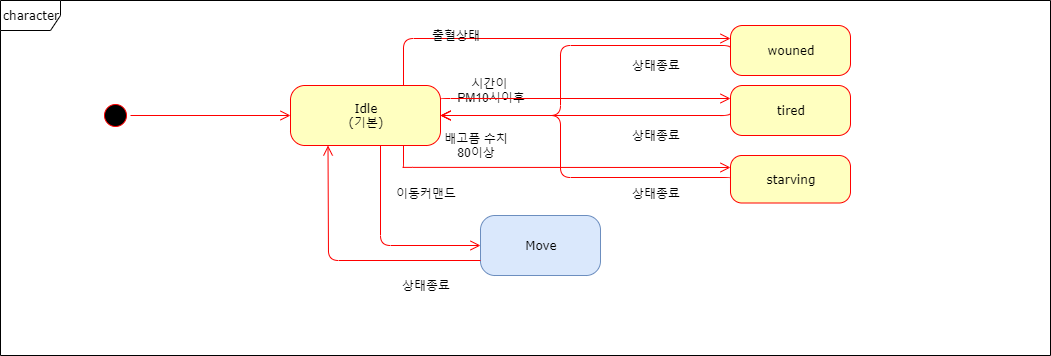

The diagram above was exported from draw.io. Its source (the exported page's mxGraphModel, read from the mxfile embedded in the PNG):
<mxGraphModel dx="782" dy="695" grid="1" gridSize="10" guides="1" tooltips="1" connect="1" arrows="1" fold="1" page="1" pageScale="1" pageWidth="1169" pageHeight="827" math="0" shadow="0">
  <root>
    <mxCell id="0" />
    <mxCell id="1" parent="0" />
    <mxCell id="2" value="character" style="shape=umlFrame;whiteSpace=wrap;html=1;rounded=1;shadow=0;comic=0;labelBackgroundColor=none;strokeWidth=1;fontFamily=Verdana;fontSize=12;align=center;" vertex="1" parent="1">
      <mxGeometry x="30" y="35" width="1050" height="355" as="geometry" />
    </mxCell>
    <mxCell id="3" value="" style="ellipse;html=1;shape=startState;fillColor=#000000;strokeColor=#ff0000;rounded=1;shadow=0;comic=0;labelBackgroundColor=none;fontFamily=Verdana;fontSize=12;fontColor=#000000;align=center;direction=south;" vertex="1" parent="1">
      <mxGeometry x="130" y="135" width="30" height="30" as="geometry" />
    </mxCell>
    <mxCell id="4" value="Idle&lt;br&gt;(기본)" style="rounded=1;whiteSpace=wrap;html=1;arcSize=24;fillColor=#ffffc0;strokeColor=#ff0000;shadow=0;comic=0;labelBackgroundColor=none;fontFamily=Verdana;fontSize=12;fontColor=#000000;align=center;" vertex="1" parent="1">
      <mxGeometry x="320" y="120" width="150" height="60" as="geometry" />
    </mxCell>
    <mxCell id="5" value="Move" style="rounded=1;whiteSpace=wrap;html=1;arcSize=24;fillColor=#dae8fc;strokeColor=#6c8ebf;shadow=0;comic=0;labelBackgroundColor=none;fontFamily=Verdana;fontSize=12;align=center;" vertex="1" parent="1">
      <mxGeometry x="510" y="250" width="120" height="60" as="geometry" />
    </mxCell>
    <mxCell id="6" style="edgeStyle=orthogonalEdgeStyle;html=1;exitX=0;exitY=0.5;entryX=1;entryY=0.5;labelBackgroundColor=none;endArrow=open;endSize=8;strokeColor=#ff0000;fontFamily=Verdana;fontSize=12;align=left;exitDx=0;exitDy=0;entryDx=0;entryDy=0;" edge="1" source="15" target="4" parent="1">
      <mxGeometry relative="1" as="geometry">
        <Array as="points">
          <mxPoint x="590" y="80" />
          <mxPoint x="590" y="150" />
        </Array>
      </mxGeometry>
    </mxCell>
    <mxCell id="7" value="starving" style="rounded=1;whiteSpace=wrap;html=1;arcSize=24;fillColor=#ffffc0;strokeColor=#ff0000;shadow=0;comic=0;labelBackgroundColor=none;fontFamily=Verdana;fontSize=12;fontColor=#000000;align=center;" vertex="1" parent="1">
      <mxGeometry x="760" y="190" width="120" height="47.5" as="geometry" />
    </mxCell>
    <mxCell id="8" style="edgeStyle=orthogonalEdgeStyle;html=1;labelBackgroundColor=none;endArrow=open;endSize=8;strokeColor=#ff0000;fontFamily=Verdana;fontSize=12;align=left;" edge="1" source="3" target="4" parent="1">
      <mxGeometry relative="1" as="geometry" />
    </mxCell>
    <mxCell id="9" style="edgeStyle=orthogonalEdgeStyle;html=1;labelBackgroundColor=none;endArrow=open;endSize=8;strokeColor=#ff0000;fontFamily=Verdana;fontSize=12;align=left;entryX=0;entryY=0.5;" edge="1" source="4" target="5" parent="1">
      <mxGeometry relative="1" as="geometry">
        <Array as="points">
          <mxPoint x="410" y="280" />
        </Array>
      </mxGeometry>
    </mxCell>
    <mxCell id="10" value="상태종료" style="text;html=1;strokeColor=none;fillColor=none;align=center;verticalAlign=middle;whiteSpace=wrap;rounded=0;" vertex="1" parent="1">
      <mxGeometry x="650" y="90" width="70" height="20" as="geometry" />
    </mxCell>
    <mxCell id="11" value="이동커맨드" style="text;html=1;strokeColor=none;fillColor=none;align=center;verticalAlign=middle;whiteSpace=wrap;rounded=0;" vertex="1" parent="1">
      <mxGeometry x="420" y="217.5" width="70" height="20" as="geometry" />
    </mxCell>
    <mxCell id="12" value="tired" style="rounded=1;whiteSpace=wrap;html=1;arcSize=24;fillColor=#ffffc0;strokeColor=#ff0000;shadow=0;comic=0;labelBackgroundColor=none;fontFamily=Verdana;fontSize=12;fontColor=#000000;align=center;" vertex="1" parent="1">
      <mxGeometry x="760" y="120" width="120" height="50" as="geometry" />
    </mxCell>
    <mxCell id="13" style="edgeStyle=orthogonalEdgeStyle;html=1;labelBackgroundColor=none;endArrow=open;endSize=8;strokeColor=#ff0000;fontFamily=Verdana;fontSize=12;align=left;exitX=0;exitY=0.5;exitDx=0;exitDy=0;" edge="1" source="12" parent="1">
      <mxGeometry relative="1" as="geometry">
        <Array as="points">
          <mxPoint x="760" y="150" />
        </Array>
        <mxPoint x="760" y="260" as="sourcePoint" />
        <mxPoint x="470" y="150" as="targetPoint" />
      </mxGeometry>
    </mxCell>
    <mxCell id="14" style="edgeStyle=orthogonalEdgeStyle;html=1;labelBackgroundColor=none;endArrow=open;endSize=8;strokeColor=#ff0000;fontFamily=Verdana;fontSize=12;align=left;exitX=0;exitY=0.5;exitDx=0;exitDy=0;" edge="1" source="7" target="4" parent="1">
      <mxGeometry relative="1" as="geometry">
        <Array as="points">
          <mxPoint x="590" y="212" />
          <mxPoint x="590" y="150" />
        </Array>
        <mxPoint x="829.7647058823532" y="250" as="sourcePoint" />
        <mxPoint x="480.3529411764707" y="175" as="targetPoint" />
      </mxGeometry>
    </mxCell>
    <mxCell id="15" value="wouned" style="rounded=1;whiteSpace=wrap;html=1;arcSize=24;fillColor=#ffffc0;strokeColor=#ff0000;shadow=0;comic=0;labelBackgroundColor=none;fontFamily=Verdana;fontSize=12;fontColor=#000000;align=center;" vertex="1" parent="1">
      <mxGeometry x="760" y="60" width="120" height="50" as="geometry" />
    </mxCell>
    <mxCell id="16" value="시간이 &lt;br&gt;PM10시이후" style="text;html=1;strokeColor=none;fillColor=none;align=center;verticalAlign=middle;whiteSpace=wrap;rounded=0;" vertex="1" parent="1">
      <mxGeometry x="480" y="115" width="80" height="20" as="geometry" />
    </mxCell>
    <mxCell id="17" value="상태종료" style="text;html=1;strokeColor=none;fillColor=none;align=center;verticalAlign=middle;whiteSpace=wrap;rounded=0;" vertex="1" parent="1">
      <mxGeometry x="650" y="160" width="70" height="20" as="geometry" />
    </mxCell>
    <mxCell id="18" value="상태종료" style="text;html=1;strokeColor=none;fillColor=none;align=center;verticalAlign=middle;whiteSpace=wrap;rounded=0;" vertex="1" parent="1">
      <mxGeometry x="650" y="217.5" width="70" height="20" as="geometry" />
    </mxCell>
    <mxCell id="19" style="edgeStyle=orthogonalEdgeStyle;html=1;labelBackgroundColor=none;endArrow=open;endSize=8;strokeColor=#ff0000;fontFamily=Verdana;fontSize=12;align=left;exitX=0.75;exitY=0;exitDx=0;exitDy=0;entryX=0;entryY=0.25;entryDx=0;entryDy=0;" edge="1" source="4" target="15" parent="1">
      <mxGeometry relative="1" as="geometry">
        <Array as="points">
          <mxPoint x="433" y="72" />
        </Array>
        <mxPoint x="740.0047058823532" y="272.94529411764705" as="sourcePoint" />
        <mxPoint x="450.24" y="209.41588235294122" as="targetPoint" />
      </mxGeometry>
    </mxCell>
    <mxCell id="20" style="edgeStyle=orthogonalEdgeStyle;html=1;labelBackgroundColor=none;endArrow=open;endSize=8;strokeColor=#ff0000;fontFamily=Verdana;fontSize=12;align=left;exitX=1;exitY=0.25;exitDx=0;exitDy=0;entryX=0;entryY=0.25;entryDx=0;entryDy=0;" edge="1" source="4" target="12" parent="1">
      <mxGeometry relative="1" as="geometry">
        <Array as="points">
          <mxPoint x="470" y="132" />
        </Array>
        <mxPoint x="442.7058823529412" y="130.2941176470589" as="sourcePoint" />
        <mxPoint x="769.7647058823532" y="82.05882352941182" as="targetPoint" />
      </mxGeometry>
    </mxCell>
    <mxCell id="21" style="edgeStyle=orthogonalEdgeStyle;html=1;labelBackgroundColor=none;endArrow=open;endSize=8;strokeColor=#ff0000;fontFamily=Verdana;fontSize=12;align=left;exitX=0.75;exitY=1;exitDx=0;exitDy=0;entryX=0;entryY=0.25;entryDx=0;entryDy=0;" edge="1" source="4" target="7" parent="1">
      <mxGeometry relative="1" as="geometry">
        <Array as="points">
          <mxPoint x="432" y="202" />
        </Array>
        <mxPoint x="470.59294117647073" y="169.40823529411767" as="sourcePoint" />
        <mxPoint x="760.0047058823532" y="165.87882352941182" as="targetPoint" />
      </mxGeometry>
    </mxCell>
    <mxCell id="22" value="출혈상태" style="text;html=1;strokeColor=none;fillColor=none;align=center;verticalAlign=middle;whiteSpace=wrap;rounded=0;" vertex="1" parent="1">
      <mxGeometry x="450" y="60" width="70" height="20" as="geometry" />
    </mxCell>
    <mxCell id="23" value="배고픔 수치 80이상" style="text;html=1;strokeColor=none;fillColor=none;align=center;verticalAlign=middle;whiteSpace=wrap;rounded=0;" vertex="1" parent="1">
      <mxGeometry x="470" y="170" width="70" height="20" as="geometry" />
    </mxCell>
    <mxCell id="24" style="edgeStyle=orthogonalEdgeStyle;html=1;labelBackgroundColor=none;endArrow=open;endSize=8;strokeColor=#ff0000;fontFamily=Verdana;fontSize=12;align=left;entryX=0.25;entryY=1;entryDx=0;entryDy=0;exitX=0;exitY=0.75;exitDx=0;exitDy=0;" edge="1" source="5" target="4" parent="1">
      <mxGeometry relative="1" as="geometry">
        <Array as="points" />
        <mxPoint x="420" y="190" as="sourcePoint" />
        <mxPoint x="520" y="290" as="targetPoint" />
      </mxGeometry>
    </mxCell>
    <mxCell id="25" value="상태종료" style="text;html=1;strokeColor=none;fillColor=none;align=center;verticalAlign=middle;whiteSpace=wrap;rounded=0;" vertex="1" parent="1">
      <mxGeometry x="420" y="310" width="70" height="20" as="geometry" />
    </mxCell>
  </root>
</mxGraphModel>